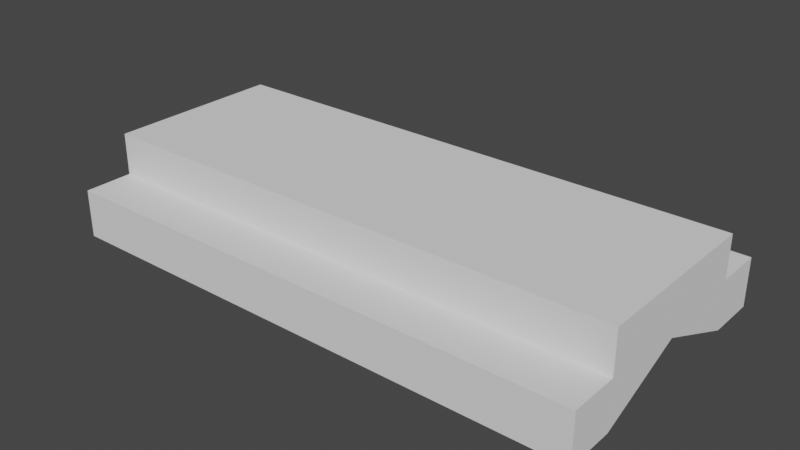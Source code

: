 # Source: window_shim.blend  (saved by Blender 2.93.21; exported with 4.5.12 LTS)
import bpy
from mathutils import Matrix  # noqa: F401  (used for matrix-valued properties, if any)

bpy.ops.wm.read_factory_settings(use_empty=True)
scene = bpy.context.scene
scene.name = 'Scene'

# ---- collections
col_collection = bpy.data.collections.new('Collection'); scene.collection.children.link(col_collection)

# ---- world
world_world = bpy.data.worlds.new('World'); scene.world = world_world
world_world.use_nodes = True; world_world.node_tree.nodes.clear()
_N = world_world.node_tree.nodes; _L = world_world.node_tree.links
n0 = _N.new('ShaderNodeOutputWorld'); n0.name = 'World Output'; n0.location = (300, 300)
n1 = _N.new('ShaderNodeBackground'); n1.name = 'Background'; n1.location = (10, 300)
n1.inputs[0].default_value = (0.05088, 0.05088, 0.05088, 1.0)
_L.new(n1.outputs[0], n0.inputs[0])
n0.is_active_output = True
world_world.color = (0.05088, 0.05088, 0.05088)
world_world.use_sun_shadow = False
world_world.sun_shadow_jitter_overblur = 0.0

# ---- meshes
me_cube_001 = bpy.data.meshes.new('Cube.001')
me_cube_001.from_pydata([(-10.05, -5.187, 0.0), (-10.05, -5.187, 1.804), (-10.05, 5.187, 0.0), (-10.05, 5.187, 1.804), (10.05, -5.187, 0.0), (10.05, -5.187, 1.804), (10.05, 5.187, 0.0), (10.05, 5.187, 1.804), (-10.05, 3.349, 0.0), (-10.05, -3.349, 0.0), (-10.05, -3.349, 1.804), (-10.05, 3.349, 1.804), (10.05, -3.349, 0.0), (10.05, 3.349, 0.0), (10.05, 3.349, 1.804), (10.05, -3.349, 1.804), (-10.05, -3.349, 3.382), (-10.05, 3.349, 3.382), (10.05, 3.349, 3.382), (10.05, -3.349, 3.382), (-10.05, 0.0, 1.382), (-10.05, 0.0, 2.382), (10.05, 0.0, 1.382), (10.05, 0.0, 2.382), (-10.05, 0.0, 3.382), (10.05, 0.0, 3.382)], [], [(8, 11, 3, 2), (2, 3, 7, 6), (12, 15, 5, 4), (4, 5, 1, 0), (9, 12, 4, 0), (15, 10, 1, 5), (7, 3, 11, 14), (10, 15, 19, 16), (2, 6, 13, 8), (20, 22, 12, 9), (6, 7, 14, 13), (22, 23, 15, 12), (0, 1, 10, 9), (20, 21, 11, 8), (25, 24, 16, 19), (23, 14, 18, 25), (21, 10, 16, 24), (14, 11, 17, 18), (11, 21, 24, 17), (15, 23, 25, 19), (18, 17, 24, 25), (9, 10, 21, 20), (13, 14, 23, 22), (8, 13, 22, 20)])
_uv = me_cube_001.uv_layers.new(name='UVMap')
_uv.uv.foreach_set('vector', [0.375, 0.1667, 0.625, 0.1667, 0.625, 0.25, 0.375, 0.25, 0.375, 0.25, 0.625, 0.25, 0.625, 0.5, 0.375, 0.5, 0.375, 0.6667, 0.625, 0.6667, 0.625, 0.75, 0.375, 0.75, 0.375, 0.75, 0.625, 0.75, 0.625, 1.0, 0.375, 1.0, 0.125, 0.6667, 0.375, 0.6667, 0.375, 0.75, 0.125, 0.75, 0.625, 0.6667, 0.875, 0.6667, 0.875, 0.75, 0.625, 0.75, 0.625, 0.5, 0.875, 0.5, 0.875, 0.5833, 0.625, 0.5833, 0.875, 0.6667, 0.625, 0.6667, 0.625, 0.6667, 0.875, 0.6667, 0.125, 0.5, 0.375, 0.5, 0.375, 0.5833, 0.125, 0.5833, 0.125, 0.625, 0.375, 0.625, 0.375, 0.6667, 0.125, 0.6667, 0.375, 0.5, 0.625, 0.5, 0.625, 0.5833, 0.375, 0.5833, 0.375, 0.625, 0.625, 0.625, 0.625, 0.6667, 0.375, 0.6667, 0.375, 0.0, 0.625, 0.0, 0.625, 0.08333, 0.375, 0.08333, 0.375, 0.125, 0.625, 0.125, 0.625, 0.1667, 0.375, 0.1667, 0.625, 0.625, 0.875, 0.625, 0.875, 0.6667, 0.625, 0.6667, 0.625, 0.625, 0.625, 0.5833, 0.625, 0.5833, 0.625, 0.625, 0.625, 0.125, 0.625, 0.08333, 0.625, 0.08333, 0.625, 0.125, 0.625, 0.5833, 0.875, 0.5833, 0.875, 0.5833, 0.625, 0.5833, 0.625, 0.1667, 0.625, 0.125, 0.625, 0.125, 0.625, 0.1667, 0.625, 0.6667, 0.625, 0.625, 0.625, 0.625, 0.625, 0.6667, 0.625, 0.5833, 0.875, 0.5833, 0.875, 0.625, 0.625, 0.625, 0.375, 0.08333, 0.625, 0.08333, 0.625, 0.125, 0.375, 0.125, 0.375, 0.5833, 0.625, 0.5833, 0.625, 0.625, 0.375, 0.625, 0.125, 0.5833, 0.375, 0.5833, 0.375, 0.625, 0.125, 0.625])
me_cube_001.use_remesh_fix_poles = True
me_cube_001.use_remesh_preserve_attributes = False
me_cube_001.update()

# ---- objects
ob_cube = bpy.data.objects.new('Cube', me_cube_001)

# ---- transforms, parenting, visibility, modifiers, constraints
ob_cube.location = (0.0, 0.0, 0.0)

# ---- collection membership
col_collection.objects.link(ob_cube)

# ---- scene / render settings (as saved in the file)
scene.frame_start = 1; scene.frame_end = 250; scene.frame_set(1)
scene.render.engine = 'BLENDER_EEVEE_NEXT'
scene.cycles.use_denoising = False
scene.cycles.samples = 128
scene.cycles.sampling_pattern = 'TABULATED_SOBOL'
scene.cycles.use_adaptive_sampling = False
scene.cycles.use_light_tree = False
scene.view_settings.view_transform = 'Filmic'
scene.unit_settings.scale_length = 0.001
bpy.context.view_layer.update()

# ---- added for rendering (the .blend has no active camera and no usable light): camera, sun
cam_auto = bpy.data.cameras.new('AutoCamera')
cam_auto.lens = 50.0
cam_auto.sensor_width = 36.0
cam_auto.clip_end = 1000.0
ob_auto_camera = bpy.data.objects.new('AutoCamera', cam_auto)
scene.collection.objects.link(ob_auto_camera)
ob_auto_camera.location = (21.1608, -25.3929, 18.6198)
ob_auto_camera.rotation_euler = (1.09748, -7.21219e-08, 0.694738)
scene.camera = ob_auto_camera
light_auto_sun = bpy.data.lights.new('AutoSun', 'SUN')
light_auto_sun.energy = 3.0
light_auto_sun.angle = 0.0523599
ob_auto_sun = bpy.data.objects.new('AutoSun', light_auto_sun)
scene.collection.objects.link(ob_auto_sun)
ob_auto_sun.rotation_euler = (0.872665, 0.174533, 0.523599)
bpy.context.view_layer.update()
